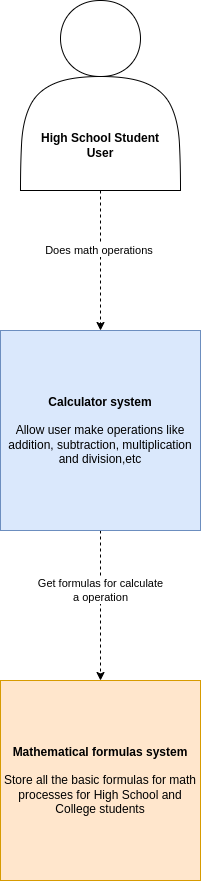

The diagram above was exported from draw.io. Its source (the exported page's mxGraphModel, read from the mxfile embedded in the PNG):
<mxGraphModel dx="1434" dy="757" grid="1" gridSize="10" guides="1" tooltips="1" connect="1" arrows="1" fold="1" page="1" pageScale="1" pageWidth="850" pageHeight="1100" math="0" shadow="0">
  <root>
    <mxCell id="0" />
    <mxCell id="1" parent="0" />
    <mxCell id="XwSZ_giRJzGUwq09Znle-4" value="" style="group" parent="1" vertex="1" connectable="0">
      <mxGeometry x="180" y="70" width="160" height="190" as="geometry" />
    </mxCell>
    <mxCell id="XwSZ_giRJzGUwq09Znle-2" value="" style="shape=actor;whiteSpace=wrap;html=1;" parent="XwSZ_giRJzGUwq09Znle-4" vertex="1">
      <mxGeometry width="160" height="190" as="geometry" />
    </mxCell>
    <mxCell id="XwSZ_giRJzGUwq09Znle-3" value="&lt;b&gt;High School Student User&lt;/b&gt;" style="text;html=1;strokeColor=none;fillColor=none;align=center;verticalAlign=middle;whiteSpace=wrap;rounded=0;" parent="XwSZ_giRJzGUwq09Znle-4" vertex="1">
      <mxGeometry x="10" y="130" width="140" height="30" as="geometry" />
    </mxCell>
    <mxCell id="XwSZ_giRJzGUwq09Znle-12" style="edgeStyle=orthogonalEdgeStyle;rounded=0;orthogonalLoop=1;jettySize=auto;html=1;entryX=0.5;entryY=0;entryDx=0;entryDy=0;dashed=1;" parent="1" source="XwSZ_giRJzGUwq09Znle-9" target="XwSZ_giRJzGUwq09Znle-11" edge="1">
      <mxGeometry relative="1" as="geometry" />
    </mxCell>
    <mxCell id="C4_X9eKDIuheIFBR1a5D-2" value="Get formulas for calculate&lt;br&gt;a operation" style="edgeLabel;html=1;align=center;verticalAlign=middle;resizable=0;points=[];" vertex="1" connectable="0" parent="XwSZ_giRJzGUwq09Znle-12">
      <mxGeometry x="-0.2133" y="-1" relative="1" as="geometry">
        <mxPoint as="offset" />
      </mxGeometry>
    </mxCell>
    <mxCell id="XwSZ_giRJzGUwq09Znle-9" value="&lt;b&gt;Calculator system&lt;/b&gt;&lt;br&gt;&lt;br&gt;Allow user make operations like addition, subtraction, multiplication and division,etc" style="whiteSpace=wrap;html=1;aspect=fixed;fillColor=#dae8fc;strokeColor=#6c8ebf;" parent="1" vertex="1">
      <mxGeometry x="160" y="400" width="200" height="200" as="geometry" />
    </mxCell>
    <mxCell id="XwSZ_giRJzGUwq09Znle-10" style="edgeStyle=orthogonalEdgeStyle;rounded=0;orthogonalLoop=1;jettySize=auto;html=1;dashed=1;" parent="1" source="XwSZ_giRJzGUwq09Znle-2" target="XwSZ_giRJzGUwq09Znle-9" edge="1">
      <mxGeometry relative="1" as="geometry" />
    </mxCell>
    <mxCell id="C4_X9eKDIuheIFBR1a5D-1" value="Does math operations&amp;nbsp;" style="edgeLabel;html=1;align=center;verticalAlign=middle;resizable=0;points=[];" vertex="1" connectable="0" parent="XwSZ_giRJzGUwq09Znle-10">
      <mxGeometry x="-0.1571" y="-1" relative="1" as="geometry">
        <mxPoint as="offset" />
      </mxGeometry>
    </mxCell>
    <mxCell id="XwSZ_giRJzGUwq09Znle-11" value="&lt;b&gt;Mathematical formulas system&lt;/b&gt;&lt;br&gt;&lt;br&gt;Store all the basic formulas for math processes for High School and College students" style="whiteSpace=wrap;html=1;aspect=fixed;fillColor=#ffe6cc;strokeColor=#d79b00;" parent="1" vertex="1">
      <mxGeometry x="160" y="750" width="200" height="200" as="geometry" />
    </mxCell>
  </root>
</mxGraphModel>